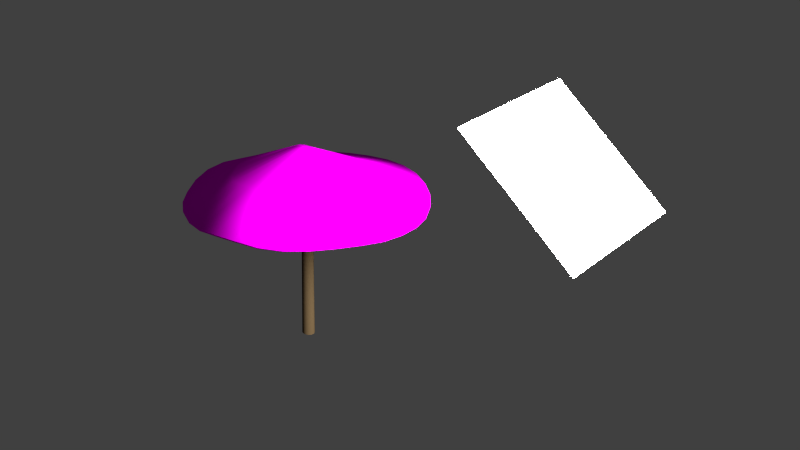 # Source: mt-sunshade.blend  (saved by Blender 2.72.0; exported with 4.5.12 LTS)
import bpy
from mathutils import Matrix  # noqa: F401  (used for matrix-valued properties, if any)

bpy.ops.wm.read_factory_settings(use_empty=True)
scene = bpy.context.scene
scene.name = 'Scene'

# ---- collections
col_collection_1 = bpy.data.collections.new('Collection 1'); scene.collection.children.link(col_collection_1)

# ---- images (referenced by path relative to the original .blend; pixels are not part of the script)
import os
ASSET_DIR = os.environ.get("B2B_ASSET_DIR", "")  # directory of the original .blend (textures are referenced by path, not embedded)
HERE = os.path.dirname(os.path.abspath(__file__))  # packed textures are extracted next to this script under _unpacked/

def load_image(name, relpath, width, height, colorspace="sRGB"):
    """Load a texture the original file referenced (path relative to the .blend, or extracted next to this script)."""
    p = next((c for c in (os.path.join(HERE, relpath), os.path.join(ASSET_DIR, relpath)) if relpath and os.path.exists(c)), "")
    if p:
        img = bpy.data.images.load(p, check_existing=True)
        img.name = name
    else:  # same state as the original file: an image datablock whose file is absent (Cycles renders it pink)
        img = bpy.data.images.new(name, width, height)
        img.source = "FILE"
        img.filepath = "//" + (relpath or name)
    img.colorspace_settings.name = colorspace
    return img
img_mt_grassdead0130_1_s_png = load_image('mt_GrassDead0130_1_S.png', 'mt_GrassDead0130_1_S.png', 1024, 1024, 'sRGB')

# ---- materials (node trees are filled in below, after node groups)
mat_material = bpy.data.materials.new('Material')
mat_material.alpha_threshold = 0.0
mat_material.roughness = 0.5
mat_stroh = bpy.data.materials.new('stroh')
mat_stroh.alpha_threshold = 0.0
mat_stroh.roughness = 0.5
mat_wood = bpy.data.materials.new('wood')
mat_wood.alpha_threshold = 0.0
mat_wood.roughness = 0.5

# ---- material node trees
mat_material.use_nodes = True; mat_material.node_tree.nodes.clear()
_N = mat_material.node_tree.nodes; _L = mat_material.node_tree.links
n0 = _N.new('ShaderNodeOutputMaterial'); n0.name = 'Material Output'; n0.location = (300, 300)
n1 = _N.new('ShaderNodeEmission'); n1.name = 'Emission'; n1.location = (110, 300)
n1.inputs[0].default_value = (0.8, 0.8, 0.8, 1.0)
n1.inputs[1].default_value = 106.4
_L.new(n1.outputs[0], n0.inputs[0])
n0.is_active_output = True
mat_stroh.use_nodes = True; mat_stroh.node_tree.nodes.clear()
_N = mat_stroh.node_tree.nodes; _L = mat_stroh.node_tree.links
n0 = _N.new('ShaderNodeOutputMaterial'); n0.name = 'Material Output'; n0.location = (300, 305)
n1 = _N.new('ShaderNodeBsdfDiffuse'); n1.name = 'Diffuse BSDF'; n1.location = (77, 319)
n2 = _N.new('ShaderNodeUVMap'); n2.name = 'UV Map'; n2.location = (-830, 409)
n2.uv_map = 'UVMap_1'
n3 = _N.new('ShaderNodeTexImage'); n3.name = 'Image Texture'; n3.location = (-454, 332)
n3.width = 299
n3.image = img_mt_grassdead0130_1_s_png
n3.interpolation = 'Smart'
_L.new(n1.outputs[0], n0.inputs[0])
_L.new(n3.outputs[0], n1.inputs[0])
_L.new(n2.outputs[0], n3.inputs[0])
n0.is_active_output = True
mat_wood.use_nodes = True; mat_wood.node_tree.nodes.clear()
_N = mat_wood.node_tree.nodes; _L = mat_wood.node_tree.links
n0 = _N.new('ShaderNodeOutputMaterial'); n0.name = 'Material Output'; n0.location = (300, 300)
n1 = _N.new('ShaderNodeBsdfDiffuse'); n1.name = 'Diffuse BSDF'; n1.location = (10, 300)
n1.inputs[0].default_value = (0.09902, 0.06575, 0.03243, 1.0)
_L.new(n1.outputs[0], n0.inputs[0])
n0.is_active_output = True

# ---- world
world_world = bpy.data.worlds.new('World'); scene.world = world_world
world_world.color = (0.05088, 0.05088, 0.05088)
world_world.use_sun_shadow = False
world_world.sun_shadow_jitter_overblur = 0.0
world_world.cycles.sampling_method = 'MANUAL'
world_world.cycles.sample_map_resolution = 256

# ---- meshes
me_plane = bpy.data.meshes.new('Plane')
me_plane.from_pydata([(-1.0, -1.0, 0.0), (1.0, -1.0, 0.0), (-1.0, 1.0, 0.0), (1.0, 1.0, 0.0)], [], [(0, 1, 3, 2)])
me_plane.materials.append(mat_material)
me_plane.use_remesh_preserve_volume = False
me_plane.use_remesh_preserve_attributes = False
me_plane.use_mirror_vertex_groups = False
me_plane.update()
me_cone_001 = bpy.data.meshes.new('Cone.001')
me_cone_001.from_pydata([(-3.112e-05, 1.78, -0.5561), (0.3472, 1.746, -0.556), (0.6805, 1.645, -0.5812), (0.9868, 1.479, -0.627), (1.255, 1.253, -0.6648), (1.477, 0.9806, -0.7061), (1.644, 0.6745, -0.7312), (1.748, 0.3425, -0.7109), (1.783, -0.002594, -0.6772), (1.749, -0.3467, -0.6402), (1.646, -0.6798, -0.5866), (1.48, -0.9888, -0.5558), (1.259, -1.259, -0.555), (0.9889, -1.48, -0.555), (0.6827, -1.641, -0.533), (0.3518, -1.736, -0.4874), (0.004557, -1.77, -0.4874), (-0.3458, -1.743, -0.533), (-0.6811, -1.645, -0.5519), (-0.9888, -1.48, -0.5501), (-1.259, -1.259, -0.5519), (0.001216, -0.0003636, 0.4843), (-1.48, -0.989, -0.5466), (-1.642, -0.6821, -0.4754), (-1.742, -0.3488, -0.4258), (-1.776, -0.001577, -0.4257), (-1.744, 0.3463, -0.4754), (-1.644, 0.6811, -0.5462), (-1.48, 0.9889, -0.555), (-1.259, 1.259, -0.5563), (-0.9892, 1.48, -0.5649), (-0.6815, 1.645, -0.5685), (-0.3475, 1.746, -0.5654), (0.0, 0.0, 0.4849), (-0.001345, 0.1436, 0.4165), (-0.03181, -0.09723, 0.4666), (0.0776, 0.1181, 0.4275), (-0.1266, -0.0001011, 0.4842), (0.1679, -0.0001506, 0.4312), (-0.08338, 0.1238, 0.4296), (0.0737, -0.101, 0.4533), (0.03179, -0.1083, 0.4563), (-0.1027, -0.06978, 0.4741), (0.1256, 0.08402, 0.4264), (-0.1181, 0.04893, 0.4684), (0.141, -0.05821, 0.4519), (-0.03071, 0.1482, 0.4116), (0.05445, 0.1347, 0.4223), (-0.01034, -0.1008, 0.4638), (-0.1312, -0.02627, 0.4807), (0.1616, 0.03184, 0.4272), (-0.09913, 0.09879, 0.4455), (0.09233, -0.0885, 0.4579), (0.05534, -0.1129, 0.449), (0.02631, 0.1392, 0.4207), (-0.05269, -0.08891, 0.4718), (0.1007, 0.1016, 0.4292), (-0.1223, 0.02431, 0.4798), (0.1532, -0.03033, 0.4448), (-0.06461, 0.1536, 0.4076), (0.01044, -0.1043, 0.4614), (-0.1367, -0.05678, 0.4692), (0.1429, 0.05897, 0.4275), (-0.1136, 0.07581, 0.4557), (0.1134, -0.07473, 0.4595), (-0.07562, -0.08004, 0.4747), (-0.6109, 0.9113, -0.2307), (1.09, -0.001586, -0.1982), (-1.054, -0.0007242, -0.04396), (0.4763, 0.7143, -0.02489), (-0.3808, -0.9229, -0.02359), (0.5394, -0.8091, -0.1142), (0.1944, -0.9663, -0.08199), (-0.002909, 0.9669, -0.1539), (0.7767, 0.5154, -0.1017), (-0.868, -0.581, -0.0621), (-0.8749, 0.3624, -0.06221), (0.9259, -0.3825, -0.08725), (-0.1914, 0.9464, -0.1714), (0.3306, 0.8021, -0.03535), (-0.1845, -0.9337, -0.003145), (-1.063, -0.2128, -0.0518), (1.007, 0.1973, -0.1744), (-0.706, 0.7049, -0.1381), (0.6484, -0.6489, -0.04948), (0.4136, -0.9987, -0.1876), (0.1753, 0.8921, -0.08408), (-0.5808, -0.8719, -0.04895), (0.6191, 0.6178, -0.04211), (-0.9568, 0.1902, -0.03078), (1.194, -0.2366, -0.2609), (-0.3873, 0.9283, -0.1958), (0.002052, -0.9458, -0.01617), (-0.9606, -0.3992, -0.0379), (0.9333, 0.3828, -0.1732), (-0.7913, 0.5285, -0.08657), (0.7521, -0.5025, -0.01748), (-0.7524, -0.7541, -0.06566), (-0.0002224, 1.77, -0.593), (-3.853e-07, 1.72, -0.6027), (0.3356, 1.687, -0.6028), (0.3451, 1.736, -0.593), (0.6576, 1.59, -0.6274), (0.6765, 1.636, -0.6182), (0.9537, 1.429, -0.6716), (0.9811, 1.471, -0.6637), (1.213, 1.211, -0.7077), (1.248, 1.246, -0.7008), (1.428, 0.9476, -0.7472), (1.469, 0.9753, -0.7415), (1.589, 0.6518, -0.7712), (1.635, 0.6709, -0.7663), (1.689, 0.3309, -0.7519), (1.738, 0.3407, -0.7464), (1.723, -0.002522, -0.7196), (1.773, -0.002492, -0.7132), (1.69, -0.335, -0.6843), (1.739, -0.3446, -0.6768), (1.591, -0.657, -0.6326), (1.636, -0.676, -0.6236), (1.43, -0.9556, -0.6031), (1.472, -0.9832, -0.5932), (1.216, -1.216, -0.6023), (1.251, -1.252, -0.5924), (0.9557, -1.43, -0.6023), (0.9832, -1.472, -0.5924), (0.6597, -1.586, -0.5828), (0.6786, -1.632, -0.5711), (0.3399, -1.678, -0.5388), (0.3495, -1.726, -0.5267), (0.004311, -1.711, -0.5385), (0.004279, -1.76, -0.5267), (-0.3342, -1.684, -0.5816), (-0.344, -1.733, -0.5711), (-0.6583, -1.589, -0.6016), (-0.6775, -1.635, -0.5903), (-0.9556, -1.43, -0.6005), (-0.9835, -1.472, -0.5888), (-1.216, -1.216, -0.6016), (-1.252, -1.252, -0.5903), (-1.43, -0.9558, -0.5946), (-1.472, -0.9834, -0.5845), (-1.587, -0.6592, -0.5263), (-1.633, -0.6782, -0.5141), (-1.684, -0.3371, -0.4788), (-1.733, -0.3467, -0.4653), (-1.717, -0.001512, -0.4786), (-1.767, -0.00147, -0.465), (-1.685, 0.3347, -0.526), (-1.734, 0.3444, -0.5139), (-1.589, 0.6582, -0.5946), (-1.635, 0.6773, -0.5841), (-1.43, 0.9557, -0.6023), (-1.472, 0.9835, -0.5924), (-1.216, 1.216, -0.6061), (-1.252, 1.252, -0.5938), (-0.9561, 1.43, -0.6174), (-0.9839, 1.472, -0.6028), (-0.6588, 1.59, -0.6218), (-0.678, 1.636, -0.6066), (-0.336, 1.687, -0.6174), (-0.3458, 1.736, -0.6029), (-0.9531, -0.3959, -0.1223), (0.5946, 0.5931, -0.08741), (-0.1875, -0.9441, -0.12), (-0.001878, 0.9698, -0.1966), (-0.387, 0.929, -0.25), (0.6511, -0.6516, -0.1298), (-0.9567, 0.19, -0.09026), (1.007, 0.1974, -0.2526), (-0.7525, -0.7525, -0.1873), (0.3176, 0.7684, -0.06241), (0.1703, 0.8613, -0.1062), (0.197, -0.9801, -0.1761), (-0.7048, 0.7039, -0.2067), (0.9407, -0.3886, -0.176), (-1.057, -0.2117, -0.1203), (0.7476, 0.496, -0.1527), (-0.3832, -0.9252, -0.1476), (-0.1912, 0.9497, -0.218), (0.5416, -0.8124, -0.1951), (-0.8725, 0.3614, -0.1221), (1.092, -0.001598, -0.2784), (-0.8546, -0.5712, -0.1602), (0.455, 0.6815, -0.05922), (0.001542, -0.962, -0.1233), (-0.607, 0.9059, -0.2923), (0.7519, -0.5024, -0.09492), (-1.052, -0.0009265, -0.1057), (0.9288, 0.381, -0.2474), (-0.5622, -0.8415, -0.1536), (0.4141, -0.9998, -0.2679), (-0.7905, 0.528, -0.1518), (1.191, -0.2361, -0.3392)], [], [(31, 91, 78, 32), (0, 73, 86, 1), (30, 66, 91, 31), (29, 83, 66, 30), (28, 95, 83, 29), (27, 76, 95, 28), (26, 89, 76, 27), (25, 68, 89, 26), (24, 81, 68, 25), (23, 93, 81, 24), (22, 75, 93, 23), (20, 97, 75, 22), (19, 87, 97, 20), (70, 35, 55, 87), (17, 80, 70, 18), (16, 92, 80, 17), (15, 72, 92, 16), (14, 85, 72, 15), (13, 71, 85, 14), (12, 84, 71, 13), (11, 96, 84, 12), (10, 77, 96, 11), (9, 90, 77, 10), (8, 67, 90, 9), (7, 82, 67, 8), (6, 94, 82, 7), (5, 74, 94, 6), (4, 88, 74, 5), (3, 69, 88, 4), (2, 79, 69, 3), (32, 78, 73, 0), (1, 86, 79, 2), (32, 161, 159, 31), (179, 165, 33), (31, 159, 157, 30), (30, 157, 155, 29), (29, 155, 153, 28), (28, 153, 151, 27), (27, 151, 149, 26), (26, 149, 147, 25), (25, 147, 145, 24), (24, 145, 143, 23), (23, 143, 141, 22), (22, 141, 139, 20), (20, 139, 137, 19), (19, 137, 135, 18), (18, 135, 133, 17), (17, 133, 131, 16), (16, 131, 129, 15), (15, 129, 127, 14), (14, 127, 125, 13), (13, 125, 123, 12), (12, 123, 121, 11), (11, 121, 119, 10), (10, 119, 117, 9), (9, 117, 115, 8), (8, 115, 113, 7), (7, 113, 111, 6), (6, 111, 109, 5), (5, 109, 107, 4), (4, 107, 105, 3), (3, 105, 103, 2), (0, 98, 161, 32), (2, 103, 101, 1), (162, 176, 33), (164, 178, 33), (172, 171, 33), (189, 169, 33), (183, 162, 33), (177, 189, 33), (185, 164, 33), (163, 177, 33), (173, 185, 33), (166, 179, 33), (184, 163, 33), (191, 173, 33), (186, 166, 33), (171, 184, 33), (180, 191, 33), (174, 186, 33), (167, 180, 33), (192, 174, 33), (187, 167, 33), (1, 101, 98, 0), (181, 192, 33), (175, 187, 33), (168, 181, 33), (170, 183, 33), (193, 175, 33), (188, 168, 33), (190, 170, 33), (182, 193, 33), (176, 188, 33), (178, 190, 33), (169, 182, 33), (34, 21, 54), (37, 21, 57), (35, 21, 55), (52, 21, 40), (62, 21, 50), (54, 21, 47), (59, 21, 46), (57, 21, 44), (55, 21, 65), (40, 21, 53), (46, 21, 34), (50, 21, 38), (44, 21, 63), (65, 21, 42), (53, 21, 41), (38, 21, 58), (47, 21, 36), (63, 21, 51), (42, 21, 61), (41, 21, 60), (58, 21, 45), (36, 21, 56), (51, 21, 39), (61, 21, 49), (60, 21, 48), (45, 21, 64), (56, 21, 43), (39, 21, 59), (49, 21, 37), (48, 21, 35), (64, 21, 52), (43, 21, 62), (68, 37, 57, 89), (73, 34, 54, 86), (84, 52, 40, 71), (18, 70, 87, 19), (94, 62, 50, 82), (86, 54, 47, 79), (91, 59, 46, 78), (89, 57, 44, 76), (87, 55, 65, 97), (71, 40, 53, 85), (82, 50, 38, 67), (78, 46, 34, 73), (76, 44, 63, 95), (85, 53, 41, 72), (97, 65, 42, 75), (67, 38, 58, 90), (95, 63, 51, 83), (79, 47, 36, 69), (75, 42, 61, 93), (72, 41, 60, 92), (90, 58, 45, 77), (69, 36, 56, 88), (83, 51, 39, 66), (93, 61, 49, 81), (92, 60, 48, 80), (88, 56, 43, 74), (77, 45, 64, 96), (66, 39, 59, 91), (80, 48, 35, 70), (81, 49, 37, 68), (96, 64, 52, 84), (74, 43, 62, 94), (98, 101, 100, 99), (101, 103, 102, 100), (103, 105, 104, 102), (105, 107, 106, 104), (107, 109, 108, 106), (109, 111, 110, 108), (111, 113, 112, 110), (113, 115, 114, 112), (115, 117, 116, 114), (117, 119, 118, 116), (119, 121, 120, 118), (121, 123, 122, 120), (123, 125, 124, 122), (125, 127, 126, 124), (127, 129, 128, 126), (129, 131, 130, 128), (131, 133, 132, 130), (133, 135, 134, 132), (135, 137, 136, 134), (137, 139, 138, 136), (139, 141, 140, 138), (141, 143, 142, 140), (143, 145, 144, 142), (145, 147, 146, 144), (147, 149, 148, 146), (149, 151, 150, 148), (151, 153, 152, 150), (153, 155, 154, 152), (155, 157, 156, 154), (157, 159, 158, 156), (159, 161, 160, 158), (161, 98, 99, 160), (165, 172, 33), (140, 142, 162, 183), (104, 106, 163, 184), (122, 124, 180, 167), (148, 150, 181, 168), (144, 146, 188, 176), (110, 112, 169, 189), (158, 160, 179, 166), (154, 156, 186, 174), (118, 120, 187, 175), (114, 116, 193, 182), (100, 102, 171, 172), (128, 130, 185, 173), (124, 126, 191, 180), (150, 152, 192, 181), (136, 138, 170, 190), (132, 134, 178, 164), (106, 108, 177, 163), (102, 104, 184, 171), (146, 148, 168, 188), (142, 144, 176, 162), (130, 132, 164, 185), (156, 158, 166, 186), (120, 122, 167, 187), (116, 118, 175, 193), (112, 114, 182, 169), (160, 99, 165, 179), (99, 100, 172, 165), (108, 110, 189, 177), (126, 128, 173, 191), (152, 154, 174, 192), (138, 140, 183, 170), (134, 136, 190, 178)])
me_cone_001.polygons.foreach_set('use_smooth', [True] * 224)
_uv = me_cone_001.uv_layers.new(name='UVMap_1')
_uv.uv.foreach_set('vector', [0.8652, 0.4835, 0.713, 0.6501, 0.3099, 0.6765, 0.1348, 0.5165, 0.8652, 0.4835, 0.7057, 0.6581, 0.3216, 0.6872, 0.1348, 0.5165, 0.8652, 0.4835, 0.7309, 0.6305, 0.3014, 0.6687, 0.1348, 0.5165, 0.8652, 0.4835, 0.7116, 0.6517, 0.2818, 0.6508, 0.1348, 0.5165, 0.8652, 0.4835, 0.7026, 0.6614, 0.303, 0.6702, 0.1348, 0.5165, 0.8652, 0.4835, 0.7019, 0.6623, 0.3128, 0.6791, 0.1348, 0.5165, 0.8652, 0.4835, 0.7077, 0.6559, 0.3136, 0.6798, 0.1348, 0.5165, 0.8652, 0.4835, 0.7233, 0.6388, 0.3072, 0.674, 0.1348, 0.5165, 0.8652, 0.4835, 0.7293, 0.6323, 0.2901, 0.6584, 0.1348, 0.5165, 0.8652, 0.4835, 0.7205, 0.6419, 0.2836, 0.6524, 0.1348, 0.5165, 0.8652, 0.4835, 0.7212, 0.6411, 0.2932, 0.6612, 0.1348, 0.5165, 0.8652, 0.4835, 0.7253, 0.6367, 0.2924, 0.6605, 0.1348, 0.5165, 0.8652, 0.4835, 0.7218, 0.6405, 0.288, 0.6564, 0.1348, 0.5165, 0.7121, 0.6511, 0.5365, 0.8433, 0.4941, 0.8447, 0.2918, 0.6599, 0.8652, 0.4835, 0.7033, 0.6607, 0.3024, 0.6696, 0.1348, 0.5165, 0.8652, 0.4835, 0.7029, 0.6612, 0.312, 0.6784, 0.1348, 0.5165, 0.8652, 0.4835, 0.7107, 0.6526, 0.3125, 0.6788, 0.1348, 0.5165, 0.8652, 0.4835, 0.7289, 0.6327, 0.3039, 0.671, 0.1348, 0.5165, 0.8652, 0.4835, 0.7073, 0.6563, 0.284, 0.6528, 0.1348, 0.5165, 0.8652, 0.4835, 0.6964, 0.6683, 0.3077, 0.6744, 0.1348, 0.5165, 0.8652, 0.4835, 0.6937, 0.6712, 0.3196, 0.6853, 0.1348, 0.5165, 0.8652, 0.4835, 0.7127, 0.6505, 0.3225, 0.688, 0.1348, 0.5165, 0.8652, 0.4835, 0.7545, 0.6046, 0.3018, 0.669, 0.1348, 0.5165, 0.8652, 0.4835, 0.7297, 0.6318, 0.256, 0.6272, 0.1348, 0.5165, 0.8652, 0.4835, 0.7174, 0.6453, 0.2832, 0.652, 0.1348, 0.5165, 0.8652, 0.4835, 0.7144, 0.6485, 0.2966, 0.6643, 0.1348, 0.5165, 0.8652, 0.4835, 0.6998, 0.6645, 0.2999, 0.6673, 0.1348, 0.5165, 0.8652, 0.4835, 0.6885, 0.677, 0.3159, 0.6819, 0.1348, 0.5165, 0.8652, 0.4835, 0.6849, 0.6809, 0.3283, 0.6932, 0.1348, 0.5165, 0.8652, 0.4835, 0.6864, 0.6792, 0.3322, 0.6968, 0.1348, 0.5165, 0.8652, 0.4835, 0.7052, 0.6586, 0.3095, 0.676, 0.1348, 0.5165, 0.8652, 0.4835, 0.6945, 0.6703, 0.3305, 0.6953, 0.1348, 0.5165, 0.8652, 0.4835, 0.7178, 0.6448, 0.3361, 0.2961, 0.4835, 0.1348, 0.537, 0.4983, 0.3454, 0.7089, 0.1348, 0.5165, 0.8652, 0.4835, 0.7178, 0.6448, 0.3361, 0.2961, 0.4835, 0.1348, 0.8652, 0.4835, 0.7178, 0.6448, 0.3361, 0.2961, 0.4835, 0.1348, 0.8652, 0.4835, 0.7178, 0.6448, 0.3361, 0.2961, 0.4835, 0.1348, 0.8652, 0.4835, 0.7178, 0.6448, 0.335, 0.2974, 0.4835, 0.1348, 0.8652, 0.4835, 0.7167, 0.6461, 0.334, 0.2985, 0.4835, 0.1348, 0.8652, 0.4835, 0.7157, 0.6472, 0.3326, 0.3, 0.4835, 0.1348, 0.8652, 0.4835, 0.7143, 0.6487, 0.3326, 0.3, 0.4835, 0.1348, 0.8652, 0.4835, 0.7143, 0.6487, 0.334, 0.2985, 0.4835, 0.1348, 0.8652, 0.4835, 0.7157, 0.6472, 0.335, 0.2974, 0.4835, 0.1348, 0.8652, 0.4835, 0.7167, 0.6461, 0.3362, 0.2961, 0.4835, 0.1348, 0.8652, 0.4835, 0.7179, 0.6448, 0.3362, 0.2961, 0.4835, 0.1348, 0.8652, 0.4835, 0.7179, 0.6448, 0.3362, 0.2961, 0.4835, 0.1348, 0.8652, 0.4835, 0.7179, 0.6448, 0.3346, 0.2978, 0.4835, 0.1348, 0.8652, 0.4835, 0.7163, 0.6465, 0.3323, 0.3003, 0.4835, 0.1348, 0.8652, 0.4835, 0.714, 0.649, 0.3323, 0.3003, 0.4835, 0.1348, 0.8652, 0.4835, 0.714, 0.649, 0.3346, 0.2978, 0.4835, 0.1348, 0.8652, 0.4835, 0.7163, 0.6465, 0.3361, 0.2961, 0.4835, 0.1348, 0.8652, 0.4835, 0.7178, 0.6448, 0.3361, 0.2961, 0.4835, 0.1348, 0.8652, 0.4835, 0.7178, 0.6448, 0.3363, 0.296, 0.4835, 0.1348, 0.8652, 0.4835, 0.718, 0.6447, 0.337, 0.2952, 0.4835, 0.1348, 0.8652, 0.4835, 0.7187, 0.6439, 0.3371, 0.295, 0.4835, 0.1348, 0.8652, 0.4835, 0.7188, 0.6437, 0.338, 0.294, 0.4835, 0.1348, 0.8652, 0.4835, 0.7198, 0.6427, 0.3391, 0.2929, 0.4835, 0.1348, 0.8652, 0.4835, 0.7208, 0.6415, 0.34, 0.2919, 0.4835, 0.1348, 0.8652, 0.4835, 0.7217, 0.6406, 0.3394, 0.2925, 0.4835, 0.1348, 0.8652, 0.4835, 0.7211, 0.6412, 0.3382, 0.2938, 0.4835, 0.1348, 0.8652, 0.4835, 0.7199, 0.6425, 0.3371, 0.2951, 0.4835, 0.1348, 0.8652, 0.4835, 0.7188, 0.6438, 0.3367, 0.2955, 0.4835, 0.1348, 0.8652, 0.4835, 0.7178, 0.6448, 0.3361, 0.2961, 0.4835, 0.1348, 0.8652, 0.4835, 0.7184, 0.6442, 0.3362, 0.296, 0.4835, 0.1348, 0.5644, 0.4971, 0.3696, 0.731, 0.1348, 0.5165, 0.5358, 0.4984, 0.3524, 0.7153, 0.1348, 0.5165, 0.4998, 0.5, 0.3155, 0.6816, 0.1348, 0.5165, 0.5529, 0.4976, 0.3577, 0.7202, 0.1348, 0.5165, 0.5623, 0.4972, 0.3593, 0.7216, 0.1348, 0.5165, 0.5093, 0.4996, 0.3533, 0.7161, 0.1348, 0.5165, 0.5372, 0.4983, 0.3444, 0.708, 0.1348, 0.5165, 0.4852, 0.5007, 0.3305, 0.6953, 0.1348, 0.5165, 0.553, 0.4976, 0.3451, 0.7086, 0.1348, 0.5165, 0.5524, 0.4976, 0.345, 0.7085, 0.1348, 0.5165, 0.4759, 0.5011, 0.318, 0.6838, 0.1348, 0.5165, 0.5861, 0.4961, 0.3534, 0.7162, 0.1348, 0.5165, 0.5873, 0.4961, 0.353, 0.7159, 0.1348, 0.5165, 0.4805, 0.5009, 0.3131, 0.6793, 0.1348, 0.5165, 0.5415, 0.4981, 0.3707, 0.732, 0.1348, 0.5165, 0.5483, 0.4978, 0.3713, 0.7325, 0.1348, 0.5165, 0.5182, 0.4992, 0.3473, 0.7106, 0.1348, 0.5165, 0.5297, 0.4987, 0.3509, 0.7139, 0.1348, 0.5165, 0.5109, 0.4995, 0.3352, 0.6996, 0.1348, 0.5165, 0.8652, 0.4835, 0.7179, 0.6447, 0.3361, 0.2961, 0.4835, 0.1348, 0.5274, 0.4988, 0.3412, 0.705, 0.1348, 0.5165, 0.5579, 0.4974, 0.3314, 0.6961, 0.1348, 0.5165, 0.5409, 0.4981, 0.34, 0.7039, 0.1348, 0.5165, 0.5773, 0.4965, 0.3582, 0.7206, 0.1348, 0.5165, 0.639, 0.4937, 0.3559, 0.7185, 0.1348, 0.5165, 0.5733, 0.4967, 0.347, 0.7104, 0.1348, 0.5165, 0.5556, 0.4975, 0.3661, 0.7278, 0.1348, 0.5165, 0.5881, 0.496, 0.3983, 0.7572, 0.1348, 0.5165, 0.584, 0.4962, 0.3639, 0.7258, 0.1348, 0.5165, 0.5512, 0.4977, 0.3547, 0.7174, 0.1348, 0.5165, 0.5614, 0.4972, 0.3717, 0.7329, 0.1348, 0.5165, 0.5445, 0.8345, 0.5165, 0.8652, 0.4862, 0.8375, 0.5413, 0.838, 0.5165, 0.8652, 0.4898, 0.8407, 0.5365, 0.8433, 0.5165, 0.8652, 0.4941, 0.8447, 0.5404, 0.8391, 0.5165, 0.8652, 0.4913, 0.8422, 0.5469, 0.8319, 0.5165, 0.8652, 0.4812, 0.8329, 0.5442, 0.8349, 0.5165, 0.8652, 0.4854, 0.8367, 0.549, 0.8297, 0.5165, 0.8652, 0.4842, 0.8357, 0.541, 0.8384, 0.5165, 0.8652, 0.4891, 0.8402, 0.537, 0.8428, 0.5165, 0.8652, 0.4926, 0.8434, 0.5395, 0.84, 0.5165, 0.8652, 0.4911, 0.842, 0.546, 0.8329, 0.5165, 0.8652, 0.4859, 0.8372, 0.5488, 0.8298, 0.5165, 0.8652, 0.4805, 0.8323, 0.5415, 0.8378, 0.5165, 0.8652, 0.4873, 0.8385, 0.5383, 0.8413, 0.5165, 0.8652, 0.4897, 0.8407, 0.5397, 0.8398, 0.5165, 0.8652, 0.4936, 0.8443, 0.5494, 0.8292, 0.5165, 0.8652, 0.483, 0.8346, 0.545, 0.834, 0.5165, 0.8652, 0.4861, 0.8375, 0.5432, 0.836, 0.5165, 0.8652, 0.4866, 0.8379, 0.541, 0.8384, 0.5165, 0.8652, 0.4847, 0.8362, 0.5374, 0.8423, 0.5165, 0.8652, 0.4949, 0.8454, 0.5471, 0.8317, 0.5165, 0.8652, 0.484, 0.8355, 0.5443, 0.8348, 0.5165, 0.8652, 0.4857, 0.837, 0.5438, 0.8353, 0.5165, 0.8652, 0.4847, 0.8361, 0.5455, 0.8334, 0.5165, 0.8652, 0.4878, 0.8389, 0.5363, 0.8435, 0.5165, 0.8652, 0.4952, 0.8457, 0.5462, 0.8327, 0.5165, 0.8652, 0.4882, 0.8393, 0.5447, 0.8343, 0.5165, 0.8652, 0.4839, 0.8354, 0.5456, 0.8334, 0.5165, 0.8652, 0.481, 0.8327, 0.5428, 0.8364, 0.5165, 0.8652, 0.4893, 0.8404, 0.536, 0.8439, 0.5165, 0.8652, 0.4946, 0.8452, 0.5424, 0.8369, 0.5165, 0.8652, 0.4904, 0.8413, 0.5463, 0.8326, 0.5165, 0.8652, 0.4832, 0.8348, 0.7233, 0.6388, 0.5413, 0.838, 0.4898, 0.8407, 0.3072, 0.674, 0.7057, 0.6581, 0.5445, 0.8345, 0.4862, 0.8375, 0.3216, 0.6872, 0.6964, 0.6683, 0.5404, 0.8391, 0.4913, 0.8422, 0.3077, 0.6744, 0.8652, 0.4835, 0.7121, 0.6511, 0.2918, 0.6599, 0.1348, 0.5165, 0.7144, 0.6485, 0.5469, 0.8319, 0.4812, 0.8329, 0.2966, 0.6643, 0.6945, 0.6703, 0.5442, 0.8349, 0.4854, 0.8367, 0.3305, 0.6953, 0.713, 0.6501, 0.549, 0.8297, 0.4842, 0.8357, 0.3099, 0.6765, 0.7077, 0.6559, 0.541, 0.8384, 0.4891, 0.8402, 0.3136, 0.6798, 0.7218, 0.6405, 0.537, 0.8428, 0.4926, 0.8434, 0.288, 0.6564, 0.7073, 0.6563, 0.5395, 0.84, 0.4911, 0.842, 0.284, 0.6528, 0.7174, 0.6453, 0.5488, 0.8298, 0.4805, 0.8323, 0.2832, 0.652, 0.7052, 0.6586, 0.546, 0.8329, 0.4859, 0.8372, 0.3095, 0.676, 0.7019, 0.6623, 0.5415, 0.8378, 0.4873, 0.8385, 0.3128, 0.6791, 0.7289, 0.6327, 0.5397, 0.8398, 0.4936, 0.8443, 0.3039, 0.671, 0.7253, 0.6367, 0.5383, 0.8413, 0.4897, 0.8407, 0.2924, 0.6605, 0.7297, 0.6318, 0.5494, 0.8292, 0.483, 0.8346, 0.256, 0.6272, 0.7026, 0.6614, 0.5432, 0.836, 0.4866, 0.8379, 0.303, 0.6702, 0.6864, 0.6792, 0.545, 0.834, 0.4861, 0.8375, 0.3322, 0.6968, 0.7212, 0.6411, 0.541, 0.8384, 0.4847, 0.8362, 0.2932, 0.6612, 0.7107, 0.6526, 0.5374, 0.8423, 0.4949, 0.8454, 0.3125, 0.6788, 0.7545, 0.6046, 0.5471, 0.8317, 0.484, 0.8355, 0.3018, 0.669, 0.6849, 0.6809, 0.5443, 0.8348, 0.4857, 0.837, 0.3283, 0.6932, 0.7116, 0.6517, 0.5438, 0.8353, 0.4847, 0.8361, 0.2818, 0.6508, 0.7205, 0.6419, 0.5455, 0.8334, 0.4878, 0.8389, 0.2836, 0.6524, 0.7029, 0.6612, 0.5363, 0.8435, 0.4952, 0.8457, 0.312, 0.6784, 0.6885, 0.677, 0.5447, 0.8343, 0.4839, 0.8354, 0.3159, 0.6819, 0.7127, 0.6505, 0.5462, 0.8327, 0.4882, 0.8393, 0.3225, 0.688, 0.7309, 0.6305, 0.5456, 0.8334, 0.481, 0.8327, 0.3014, 0.6687, 0.7033, 0.6607, 0.536, 0.8439, 0.4946, 0.8452, 0.3024, 0.6696, 0.7293, 0.6323, 0.5428, 0.8364, 0.4893, 0.8404, 0.2901, 0.6584, 0.6937, 0.6712, 0.5424, 0.8369, 0.4904, 0.8413, 0.3196, 0.6853, 0.6998, 0.6645, 0.5463, 0.8326, 0.4832, 0.8348, 0.2999, 0.6673, 0.3361, 0.2961, 0.7179, 0.6447, 0.5608, 0.808, 0.1877, 0.4672, 0.3362, 0.296, 0.7184, 0.6442, 0.5606, 0.8061, 0.1874, 0.4654, 0.3367, 0.2955, 0.7188, 0.6438, 0.5626, 0.8026, 0.1895, 0.4619, 0.3371, 0.2951, 0.7199, 0.6425, 0.5679, 0.7982, 0.1945, 0.4578, 0.3382, 0.2938, 0.7211, 0.6412, 0.5704, 0.794, 0.1971, 0.4537, 0.3394, 0.2925, 0.7217, 0.6406, 0.5735, 0.7908, 0.2003, 0.4503, 0.34, 0.2919, 0.7208, 0.6415, 0.5756, 0.7925, 0.2029, 0.4516, 0.3391, 0.2929, 0.7198, 0.6427, 0.5734, 0.7966, 0.2007, 0.4556, 0.338, 0.294, 0.7188, 0.6437, 0.5705, 0.8008, 0.1977, 0.4597, 0.3371, 0.295, 0.7187, 0.6439, 0.5667, 0.8067, 0.1937, 0.4658, 0.337, 0.2952, 0.718, 0.6447, 0.563, 0.8084, 0.19, 0.4674, 0.3363, 0.296, 0.7178, 0.6448, 0.5609, 0.8081, 0.1878, 0.4672, 0.3361, 0.2961, 0.7178, 0.6448, 0.5609, 0.8081, 0.1877, 0.4672, 0.3361, 0.2961, 0.7163, 0.6465, 0.5609, 0.8105, 0.1881, 0.4692, 0.3346, 0.2978, 0.714, 0.649, 0.5591, 0.8154, 0.1864, 0.4739, 0.3323, 0.3003, 0.714, 0.649, 0.5568, 0.8129, 0.1835, 0.472, 0.3323, 0.3003, 0.7163, 0.6465, 0.5546, 0.8099, 0.1809, 0.4695, 0.3346, 0.2978, 0.7179, 0.6448, 0.5588, 0.8077, 0.1853, 0.4672, 0.3362, 0.2961, 0.7179, 0.6448, 0.5608, 0.8081, 0.1877, 0.4672, 0.3362, 0.2961, 0.7179, 0.6448, 0.5608, 0.8081, 0.1877, 0.4672, 0.3362, 0.2961, 0.7167, 0.6461, 0.5607, 0.8089, 0.1878, 0.4678, 0.335, 0.2974, 0.7157, 0.6472, 0.5578, 0.8177, 0.1848, 0.4765, 0.334, 0.2985, 0.7143, 0.6487, 0.5532, 0.8208, 0.1802, 0.4796, 0.3326, 0.3, 0.7143, 0.6487, 0.5505, 0.8196, 0.1772, 0.4786, 0.3326, 0.3, 0.7157, 0.6472, 0.5494, 0.8166, 0.1758, 0.4759, 0.334, 0.2985, 0.7167, 0.6461, 0.5518, 0.8118, 0.1784, 0.4711, 0.335, 0.2974, 0.7178, 0.6448, 0.5603, 0.808, 0.1868, 0.4674, 0.3361, 0.2961, 0.7178, 0.6448, 0.5608, 0.8081, 0.1877, 0.4672, 0.3361, 0.2961, 0.7178, 0.6448, 0.5608, 0.8081, 0.1877, 0.4672, 0.3361, 0.2961, 0.7178, 0.6448, 0.5608, 0.8081, 0.1877, 0.4672, 0.3361, 0.2961, 0.7178, 0.6448, 0.5608, 0.8081, 0.1877, 0.4672, 0.3361, 0.2961, 0.7178, 0.6448, 0.5608, 0.8081, 0.1877, 0.4672, 0.5377, 0.4983, 0.3256, 0.6908, 0.1348, 0.5165, 0.8501, 0.4842, 0.5086, 0.858, 0.3593, 0.7216, 0.5623, 0.4972, 0.8501, 0.4842, 0.5086, 0.858, 0.318, 0.6838, 0.4759, 0.5011, 0.8501, 0.4842, 0.5086, 0.858, 0.3473, 0.7106, 0.5182, 0.4992, 0.8501, 0.4842, 0.5086, 0.858, 0.34, 0.7039, 0.5409, 0.4981, 0.8501, 0.4842, 0.5086, 0.858, 0.3639, 0.7258, 0.584, 0.4962, 0.8501, 0.4842, 0.5086, 0.858, 0.3577, 0.7202, 0.5529, 0.4976, 0.8501, 0.4842, 0.5086, 0.858, 0.345, 0.7085, 0.5524, 0.4976, 0.8501, 0.4842, 0.5086, 0.858, 0.3713, 0.7325, 0.5483, 0.4978, 0.8501, 0.4842, 0.5086, 0.858, 0.3314, 0.6961, 0.5579, 0.4974, 0.8501, 0.4842, 0.5086, 0.858, 0.3983, 0.7572, 0.5881, 0.496, 0.8501, 0.4842, 0.5086, 0.858, 0.3155, 0.6816, 0.4998, 0.5, 0.8501, 0.4842, 0.5086, 0.858, 0.3451, 0.7086, 0.553, 0.4976, 0.8501, 0.4842, 0.5086, 0.858, 0.3707, 0.732, 0.5415, 0.4981, 0.8501, 0.4842, 0.5086, 0.858, 0.3412, 0.705, 0.5274, 0.4988, 0.8501, 0.4842, 0.5086, 0.858, 0.3661, 0.7278, 0.5556, 0.4975, 0.8501, 0.4842, 0.5086, 0.858, 0.3524, 0.7153, 0.5358, 0.4984, 0.8501, 0.4842, 0.5086, 0.858, 0.3305, 0.6953, 0.4852, 0.5007, 0.8501, 0.4842, 0.5086, 0.858, 0.3131, 0.6793, 0.4805, 0.5009, 0.8501, 0.4842, 0.5086, 0.858, 0.347, 0.7104, 0.5733, 0.4967, 0.8501, 0.4842, 0.5086, 0.858, 0.3696, 0.731, 0.5644, 0.4971, 0.8501, 0.4842, 0.5086, 0.858, 0.3444, 0.708, 0.5372, 0.4983, 0.8501, 0.4842, 0.5086, 0.858, 0.353, 0.7159, 0.5873, 0.4961, 0.8501, 0.4842, 0.5086, 0.858, 0.3352, 0.6996, 0.5109, 0.4995, 0.8501, 0.4842, 0.5086, 0.858, 0.3559, 0.7185, 0.639, 0.4937, 0.8501, 0.4842, 0.5086, 0.858, 0.3717, 0.7329, 0.5614, 0.4972, 0.8501, 0.4842, 0.5086, 0.858, 0.3454, 0.7089, 0.537, 0.4983, 0.8501, 0.4842, 0.5086, 0.858, 0.3256, 0.6908, 0.5377, 0.4983, 0.8501, 0.4842, 0.5086, 0.858, 0.3533, 0.7161, 0.5093, 0.4996, 0.8501, 0.4842, 0.5086, 0.858, 0.3534, 0.7162, 0.5861, 0.4961, 0.8501, 0.4842, 0.5086, 0.858, 0.3509, 0.7139, 0.5297, 0.4987, 0.8501, 0.4842, 0.5086, 0.858, 0.3582, 0.7206, 0.5773, 0.4965, 0.8501, 0.4842, 0.5086, 0.858, 0.3547, 0.7174, 0.5512, 0.4977])
_uv.active_render = True
_uv = me_cone_001.uv_layers.new(name='UVMap_2')
_uv.uv.foreach_set('vector', [0.1642, 1.315, 0.2937, 0.9661, 0.3897, 0.9753, 0.3293, 1.365, 0.501, 1.382, 0.4827, 0.9856, 0.5691, 0.9493, 0.6728, 1.365, 0.01201, 1.233, 0.1849, 0.957, 0.2937, 0.9661, 0.1642, 1.315, -0.1214, 1.124, 0.1352, 0.856, 0.1849, 0.957, 0.01201, 1.233, -0.2308, 0.9903, 0.09171, 0.7692, 0.1352, 0.856, -0.1214, 1.124, -0.3122, 0.8381, 0.05, 0.6873, 0.09171, 0.7692, -0.2308, 0.9903, -0.3623, 0.673, 0.009496, 0.6022, 0.05, 0.6873, -0.3122, 0.8381, -0.3792, 0.5013, -0.03731, 0.5073, 0.009496, 0.6022, -0.3623, 0.673, -0.3623, 0.3296, -0.04139, 0.4023, -0.03731, 0.5073, -0.3792, 0.5013, -0.3122, 0.1644, 0.00863, 0.3104, -0.04139, 0.4023, -0.3623, 0.3296, -0.2308, 0.01227, 0.05482, 0.2203, 0.00863, 0.3104, -0.3122, 0.1644, -0.1214, -0.1211, 0.1123, 0.1346, 0.05482, 0.2203, -0.2308, 0.01227, 0.01201, -0.2306, 0.1967, 0.07657, 0.1123, 0.1346, -0.1214, -0.1211, 0.2945, 0.05172, 0.4439, 0.4686, 0.4346, 0.4723, 0.1967, 0.07657, 0.3293, -0.362, 0.3905, 0.04575, 0.2945, 0.05172, 0.1642, -0.3119, 0.501, -0.3789, 0.4824, 0.0378, 0.3905, 0.04575, 0.3293, -0.362, 0.6728, -0.362, 0.579, 0.02697, 0.4824, 0.0378, 0.501, -0.3789, 0.8379, -0.3119, 0.6906, 0.01176, 0.579, 0.02697, 0.6728, -0.362, 0.9901, -0.2306, 0.7505, 0.1076, 0.6906, 0.01176, 0.8379, -0.3119, 1.123, -0.1211, 0.8027, 0.1874, 0.7505, 0.1076, 0.9901, -0.2306, 1.233, 0.01227, 0.8534, 0.26, 0.8027, 0.1874, 1.123, -0.1211, 1.314, 0.1644, 0.941, 0.3183, 0.8534, 0.26, 1.233, 0.01227, 1.364, 0.3296, 1.078, 0.3888, 0.941, 0.3183, 1.314, 0.1644, 1.381, 0.5013, 1.024, 0.5071, 1.078, 0.3888, 1.364, 0.3296, 1.364, 0.673, 0.9815, 0.6065, 1.024, 0.5071, 1.381, 0.5013, 1.314, 0.8381, 0.9453, 0.6989, 0.9815, 0.6065, 1.364, 0.673, 1.233, 0.9903, 0.8668, 0.7654, 0.9453, 0.6989, 1.314, 0.8381, 1.123, 1.124, 0.7877, 0.8158, 0.8668, 0.7654, 1.233, 0.9903, 0.9901, 1.233, 0.7165, 0.8624, 0.7877, 0.8158, 1.123, 1.124, 0.8379, 1.315, 0.6447, 0.9052, 0.7165, 0.8624, 0.9901, 1.233, 0.3293, 1.365, 0.3897, 0.9753, 0.4827, 0.9856, 0.501, 1.382, 0.6728, 1.365, 0.5691, 0.9493, 0.6447, 0.9052, 0.8379, 1.315, 0.3293, 1.365, 0.3311, 1.36, 0.1668, 1.31, 0.1642, 1.315, 0.3922, 0.9765, 0.4856, 0.9866, 0.4641, 0.515, 0.1642, 1.315, 0.1668, 1.31, 0.01542, 1.229, 0.01201, 1.233, 0.01201, 1.233, 0.01542, 1.229, -0.1173, 1.12, -0.1214, 1.124, -0.1214, 1.124, -0.1173, 1.12, -0.2262, 0.9874, -0.2308, 0.9903, -0.2308, 0.9903, -0.2262, 0.9874, -0.307, 0.836, -0.3122, 0.8381, -0.3122, 0.8381, -0.307, 0.836, -0.3568, 0.6718, -0.3623, 0.673, -0.3623, 0.673, -0.3568, 0.6718, -0.3736, 0.501, -0.3792, 0.5013, -0.3792, 0.5013, -0.3736, 0.501, -0.3568, 0.3302, -0.3623, 0.3296, -0.3623, 0.3296, -0.3568, 0.3302, -0.307, 0.1659, -0.3122, 0.1644, -0.3122, 0.1644, -0.307, 0.1659, -0.2261, 0.01453, -0.2308, 0.01227, -0.2308, 0.01227, -0.2261, 0.01453, -0.1173, -0.1182, -0.1214, -0.1211, -0.1214, -0.1211, -0.1173, -0.1182, 0.01542, -0.2271, 0.01201, -0.2306, 0.01201, -0.2306, 0.01542, -0.2271, 0.1668, -0.308, 0.1642, -0.3119, 0.1642, -0.3119, 0.1668, -0.308, 0.3311, -0.3578, 0.3293, -0.362, 0.3293, -0.362, 0.3311, -0.3578, 0.5019, -0.3745, 0.501, -0.3789, 0.501, -0.3789, 0.5019, -0.3745, 0.6727, -0.3577, 0.6728, -0.362, 0.6728, -0.362, 0.6727, -0.3577, 0.837, -0.3079, 0.8379, -0.3119, 0.8379, -0.3119, 0.837, -0.3079, 0.9883, -0.2271, 0.9901, -0.2306, 0.9901, -0.2306, 0.9883, -0.2271, 1.121, -0.1182, 1.123, -0.1211, 1.123, -0.1211, 1.121, -0.1182, 1.23, 0.01451, 1.233, 0.01227, 1.233, 0.01227, 1.23, 0.01451, 1.311, 0.1659, 1.314, 0.1644, 1.314, 0.1644, 1.311, 0.1659, 1.361, 0.3302, 1.364, 0.3296, 1.364, 0.3296, 1.361, 0.3302, 1.378, 0.501, 1.381, 0.5013, 1.381, 0.5013, 1.378, 0.501, 1.361, 0.6718, 1.364, 0.673, 1.364, 0.673, 1.361, 0.6718, 1.311, 0.8361, 1.314, 0.8381, 1.314, 0.8381, 1.311, 0.8361, 1.23, 0.9875, 1.233, 0.9903, 1.233, 0.9903, 1.23, 0.9875, 1.121, 1.12, 1.123, 1.124, 1.123, 1.124, 1.121, 1.12, 0.9884, 1.229, 0.9901, 1.233, 0.9901, 1.233, 0.9884, 1.229, 0.837, 1.31, 0.8379, 1.315, 0.501, 1.382, 0.5019, 1.377, 0.3311, 1.36, 0.3293, 1.365, 0.8379, 1.315, 0.837, 1.31, 0.6727, 1.36, 0.6728, 1.365, 0.01465, 0.3108, -0.03633, 0.4018, 0.4641, 0.515, 0.3924, 0.03894, 0.2966, 0.04887, 0.4641, 0.515, 0.5683, 0.9339, 0.64, 0.8883, 0.4641, 0.515, 0.9461, 0.6972, 0.9848, 0.6056, 0.4641, 0.515, 0.06384, 0.2239, 0.01465, 0.3108, 0.4641, 0.515, 0.8547, 0.7552, 0.9461, 0.6972, 0.4641, 0.515, 0.4855, 0.0281, 0.3924, 0.03894, 0.4641, 0.515, 0.7777, 0.803, 0.8547, 0.7552, 0.4641, 0.515, 0.5835, 0.01856, 0.4855, 0.0281, 0.4641, 0.515, 0.2962, 0.9659, 0.3922, 0.9765, 0.4641, 0.515, 0.7078, 0.8458, 0.7777, 0.803, 0.4641, 0.515, 0.6937, 0.009792, 0.5835, 0.01856, 0.4641, 0.515, 0.189, 0.9539, 0.2962, 0.9659, 0.4641, 0.515, 0.64, 0.8883, 0.7078, 0.8458, 0.4641, 0.515, 0.7547, 0.1045, 0.6937, 0.009792, 0.4641, 0.515, 0.1382, 0.8548, 0.189, 0.9539, 0.4641, 0.515, 0.8072, 0.1847, 0.7547, 0.1045, 0.4641, 0.515, 0.09438, 0.7683, 0.1382, 0.8548, 0.4641, 0.515, 0.8564, 0.2589, 0.8072, 0.1847, 0.4641, 0.515, 0.6728, 1.365, 0.6727, 1.36, 0.5019, 1.377, 0.501, 1.382, 0.05335, 0.686, 0.09438, 0.7683, 0.4641, 0.515, 0.9519, 0.3139, 0.8564, 0.2589, 0.4641, 0.515, 0.01166, 0.6013, 0.05335, 0.686, 0.4641, 0.515, 0.1152, 0.1338, 0.06384, 0.2239, 0.4641, 0.515, 1.08, 0.388, 0.9519, 0.3139, 0.4641, 0.515, -0.03437, 0.5063, 0.01166, 0.6013, 0.4641, 0.515, 0.2083, 0.09021, 0.1152, 0.1338, 0.4641, 0.515, 1.028, 0.506, 1.08, 0.388, 0.4641, 0.515, -0.03633, 0.4018, -0.03437, 0.5063, 0.4641, 0.515, 0.2966, 0.04887, 0.2083, 0.09021, 0.4641, 0.515, 0.9848, 0.6056, 1.028, 0.506, 0.4641, 0.515, 0.4642, 0.5856, 0.461, 0.5161, 0.4778, 0.5835, 0.4011, 0.5151, 0.461, 0.5161, 0.4033, 0.5271, 0.4439, 0.4686, 0.461, 0.5161, 0.4346, 0.4723, 0.5063, 0.4726, 0.461, 0.5161, 0.4959, 0.4668, 0.5353, 0.5442, 0.461, 0.5161, 0.5446, 0.5307, 0.4778, 0.5835, 0.461, 0.5161, 0.4917, 0.5813, 0.4334, 0.5905, 0.461, 0.5161, 0.4499, 0.5879, 0.4033, 0.5271, 0.461, 0.5161, 0.4055, 0.5392, 0.4346, 0.4723, 0.461, 0.5161, 0.4245, 0.4762, 0.4959, 0.4668, 0.461, 0.5161, 0.486, 0.4611, 0.4499, 0.5879, 0.461, 0.5161, 0.4642, 0.5856, 0.5446, 0.5307, 0.461, 0.5161, 0.5477, 0.5147, 0.4055, 0.5392, 0.461, 0.5161, 0.4081, 0.5524, 0.4245, 0.4762, 0.461, 0.5161, 0.4125, 0.4808, 0.486, 0.4611, 0.461, 0.5161, 0.4737, 0.4635, 0.5477, 0.5147, 0.461, 0.5161, 0.5402, 0.4998, 0.4917, 0.5813, 0.461, 0.5161, 0.5031, 0.5732, 0.4081, 0.5524, 0.461, 0.5161, 0.4154, 0.5637, 0.4125, 0.4808, 0.461, 0.5161, 0.3966, 0.4869, 0.4737, 0.4635, 0.461, 0.5161, 0.4633, 0.4654, 0.5402, 0.4998, 0.461, 0.5161, 0.5337, 0.4862, 0.5031, 0.5732, 0.461, 0.5161, 0.5145, 0.5653, 0.4154, 0.5637, 0.461, 0.5161, 0.4235, 0.576, 0.3966, 0.4869, 0.461, 0.5161, 0.399, 0.5021, 0.4633, 0.4654, 0.461, 0.5161, 0.4536, 0.4671, 0.5337, 0.4862, 0.461, 0.5161, 0.5183, 0.4788, 0.5145, 0.5653, 0.461, 0.5161, 0.5269, 0.5567, 0.4235, 0.576, 0.461, 0.5161, 0.4334, 0.5905, 0.399, 0.5021, 0.461, 0.5161, 0.4011, 0.5151, 0.4536, 0.4671, 0.461, 0.5161, 0.4439, 0.4686, 0.5183, 0.4788, 0.461, 0.5161, 0.5063, 0.4726, 0.5269, 0.5567, 0.461, 0.5161, 0.5353, 0.5442, -0.03731, 0.5073, 0.4011, 0.5151, 0.4033, 0.5271, 0.009496, 0.6022, 0.4827, 0.9856, 0.4642, 0.5856, 0.4778, 0.5835, 0.5691, 0.9493, 0.8027, 0.1874, 0.5063, 0.4726, 0.4959, 0.4668, 0.7505, 0.1076, 0.1642, -0.3119, 0.2945, 0.05172, 0.1967, 0.07657, 0.01201, -0.2306, 0.9453, 0.6989, 0.5353, 0.5442, 0.5446, 0.5307, 0.9815, 0.6065, 0.5691, 0.9493, 0.4778, 0.5835, 0.4917, 0.5813, 0.6447, 0.9052, 0.2937, 0.9661, 0.4334, 0.5905, 0.4499, 0.5879, 0.3897, 0.9753, 0.009496, 0.6022, 0.4033, 0.5271, 0.4055, 0.5392, 0.05, 0.6873, 0.1967, 0.07657, 0.4346, 0.4723, 0.4245, 0.4762, 0.1123, 0.1346, 0.7505, 0.1076, 0.4959, 0.4668, 0.486, 0.4611, 0.6906, 0.01176, 0.9815, 0.6065, 0.5446, 0.5307, 0.5477, 0.5147, 1.024, 0.5071, 0.3897, 0.9753, 0.4499, 0.5879, 0.4642, 0.5856, 0.4827, 0.9856, 0.05, 0.6873, 0.4055, 0.5392, 0.4081, 0.5524, 0.09171, 0.7692, 0.6906, 0.01176, 0.486, 0.4611, 0.4737, 0.4635, 0.579, 0.02697, 0.1123, 0.1346, 0.4245, 0.4762, 0.4125, 0.4808, 0.05482, 0.2203, 1.024, 0.5071, 0.5477, 0.5147, 0.5402, 0.4998, 1.078, 0.3888, 0.09171, 0.7692, 0.4081, 0.5524, 0.4154, 0.5637, 0.1352, 0.856, 0.6447, 0.9052, 0.4917, 0.5813, 0.5031, 0.5732, 0.7165, 0.8624, 0.05482, 0.2203, 0.4125, 0.4808, 0.3966, 0.4869, 0.00863, 0.3104, 0.579, 0.02697, 0.4737, 0.4635, 0.4633, 0.4654, 0.4824, 0.0378, 1.078, 0.3888, 0.5402, 0.4998, 0.5337, 0.4862, 0.941, 0.3183, 0.7165, 0.8624, 0.5031, 0.5732, 0.5145, 0.5653, 0.7877, 0.8158, 0.1352, 0.856, 0.4154, 0.5637, 0.4235, 0.576, 0.1849, 0.957, 0.00863, 0.3104, 0.3966, 0.4869, 0.399, 0.5021, -0.04139, 0.4023, 0.4824, 0.0378, 0.4633, 0.4654, 0.4536, 0.4671, 0.3905, 0.04575, 0.7877, 0.8158, 0.5145, 0.5653, 0.5269, 0.5567, 0.8668, 0.7654, 0.941, 0.3183, 0.5337, 0.4862, 0.5183, 0.4788, 0.8534, 0.26, 0.1849, 0.957, 0.4235, 0.576, 0.4334, 0.5905, 0.2937, 0.9661, 0.3905, 0.04575, 0.4536, 0.4671, 0.4439, 0.4686, 0.2945, 0.05172, -0.04139, 0.4023, 0.399, 0.5021, 0.4011, 0.5151, -0.03731, 0.5073, 0.8534, 0.26, 0.5183, 0.4788, 0.5063, 0.4726, 0.8027, 0.1874, 0.8668, 0.7654, 0.5269, 0.5567, 0.5353, 0.5442, 0.9453, 0.6989, 0.5019, 1.377, 0.6727, 1.36, 0.6707, 1.355, 0.5047, 1.371, 0.6727, 1.36, 0.837, 1.31, 0.8337, 1.306, 0.674, 1.354, 0.837, 1.31, 0.9884, 1.229, 0.9842, 1.226, 0.8371, 1.305, 0.9884, 1.229, 1.121, 1.12, 1.117, 1.118, 0.9878, 1.224, 1.121, 1.12, 1.23, 0.9875, 1.225, 0.9868, 1.119, 1.116, 1.23, 0.9875, 1.311, 0.8361, 1.306, 0.8365, 1.228, 0.9837, 1.311, 0.8361, 1.361, 0.6718, 1.357, 0.6724, 1.308, 0.8321, 1.361, 0.6718, 1.378, 0.501, 1.374, 0.5021, 1.357, 0.6681, 1.378, 0.501, 1.361, 0.3302, 1.357, 0.3319, 1.374, 0.498, 1.361, 0.3302, 1.311, 0.1659, 1.308, 0.1681, 1.356, 0.3278, 1.311, 0.1659, 1.23, 0.01451, 1.227, 0.01799, 1.306, 0.1652, 1.23, 0.01451, 1.121, -0.1182, 1.12, -0.1136, 1.226, 0.01535, 1.121, -0.1182, 0.9883, -0.2271, 0.988, -0.2222, 1.117, -0.1163, 0.9883, -0.2271, 0.837, -0.3079, 0.8372, -0.3032, 0.9844, -0.2246, 0.837, -0.3079, 0.6727, -0.3577, 0.6733, -0.3531, 0.833, -0.3047, 0.6727, -0.3577, 0.5019, -0.3745, 0.5046, -0.3699, 0.6707, -0.3535, 0.5019, -0.3745, 0.3311, -0.3578, 0.3359, -0.3536, 0.502, -0.37, 0.3311, -0.3578, 0.1668, -0.308, 0.1719, -0.3046, 0.3316, -0.353, 0.1668, -0.308, 0.01542, -0.2271, 0.02064, -0.2243, 0.1678, -0.303, 0.01542, -0.2271, -0.1173, -0.1182, -0.1115, -0.1163, 0.01746, -0.2222, -0.1173, -0.1182, -0.2261, 0.01453, -0.2202, 0.01549, -0.1143, -0.1135, -0.2261, 0.01453, -0.307, 0.1659, -0.3013, 0.167, -0.2227, 0.01982, -0.307, 0.1659, -0.3568, 0.3302, -0.3507, 0.3299, -0.3023, 0.1702, -0.3568, 0.3302, -0.3736, 0.501, -0.3675, 0.4988, -0.3512, 0.3327, -0.3736, 0.501, -0.3568, 0.6718, -0.3513, 0.6677, -0.3676, 0.5016, -0.3568, 0.6718, -0.307, 0.836, -0.3025, 0.8307, -0.351, 0.671, -0.307, 0.836, -0.2262, 0.9874, -0.2223, 0.9826, -0.301, 0.8354, -0.2262, 0.9874, -0.1173, 1.12, -0.1142, 1.115, -0.2201, 0.9859, -0.1173, 1.12, 0.01542, 1.229, 0.01747, 1.224, -0.1115, 1.118, 0.01542, 1.229, 0.1668, 1.31, 0.1678, 1.304, 0.02064, 1.226, 0.1668, 1.31, 0.3311, 1.36, 0.331, 1.354, 0.1713, 1.306, 0.3311, 1.36, 0.5019, 1.377, 0.5008, 1.371, 0.3348, 1.355, 0.4856, 0.9866, 0.5683, 0.9339, 0.4641, 0.515, -0.2057, 0.02785, -0.2843, 0.175, 0.01465, 0.3108, 0.06384, 0.2239, 0.9752, 1.209, 1.104, 1.103, 0.7777, 0.803, 0.7078, 0.8458, 1.104, -0.1012, 0.9752, -0.207, 0.7547, 0.1045, 0.8072, 0.1847, -0.3328, 0.6669, -0.2843, 0.8267, 0.05335, 0.686, 0.01166, 0.6013, -0.3328, 0.3348, -0.3491, 0.5009, -0.03437, 0.5063, -0.03633, 0.4018, 1.289, 0.8267, 1.337, 0.6669, 0.9848, 0.6056, 0.9461, 0.6972, 0.1764, 1.287, 0.3361, 1.336, 0.3922, 0.9765, 0.2962, 0.9659, -0.09978, 1.103, 0.02923, 1.209, 0.189, 0.9539, 0.1382, 0.8548, 1.289, 0.175, 1.21, 0.02785, 0.8564, 0.2589, 0.9519, 0.3139, 1.354, 0.5008, 1.337, 0.3348, 1.08, 0.388, 1.028, 0.506, 0.6683, 1.336, 0.828, 1.287, 0.64, 0.8883, 0.5683, 0.9339, 0.6683, -0.3342, 0.5022, -0.3505, 0.4855, 0.0281, 0.5835, 0.01856, 0.9752, -0.207, 0.828, -0.2857, 0.6937, 0.009792, 0.7547, 0.1045, -0.2843, 0.8267, -0.2057, 0.9738, 0.09438, 0.7683, 0.05335, 0.686, 0.02923, -0.207, -0.09978, -0.1012, 0.1152, 0.1338, 0.2083, 0.09021, 0.3361, -0.3342, 0.1764, -0.2857, 0.2966, 0.04887, 0.3924, 0.03894, 1.104, 1.103, 1.21, 0.9738, 0.8547, 0.7552, 0.7777, 0.803, 0.828, 1.287, 0.9752, 1.209, 0.7078, 0.8458, 0.64, 0.8883, -0.3491, 0.5009, -0.3328, 0.6669, 0.01166, 0.6013, -0.03437, 0.5063, -0.2843, 0.175, -0.3328, 0.3348, -0.03633, 0.4018, 0.01465, 0.3108, 0.5022, -0.3505, 0.3361, -0.3342, 0.3924, 0.03894, 0.4855, 0.0281, 0.02923, 1.209, 0.1764, 1.287, 0.2962, 0.9659, 0.189, 0.9539, 1.21, 0.02785, 1.104, -0.1012, 0.8072, 0.1847, 0.8564, 0.2589, 1.337, 0.3348, 1.289, 0.175, 0.9519, 0.3139, 1.08, 0.388, 1.337, 0.6669, 1.354, 0.5008, 1.028, 0.506, 0.9848, 0.6056, 0.3361, 1.336, 0.5022, 1.352, 0.4856, 0.9866, 0.3922, 0.9765, 0.5022, 1.352, 0.6683, 1.336, 0.5683, 0.9339, 0.4856, 0.9866, 1.21, 0.9738, 1.289, 0.8267, 0.9461, 0.6972, 0.8547, 0.7552, 0.828, -0.2857, 0.6683, -0.3342, 0.5835, 0.01856, 0.6937, 0.009792, -0.2057, 0.9738, -0.09978, 1.103, 0.1382, 0.8548, 0.09438, 0.7683, -0.09978, -0.1012, -0.2057, 0.02785, 0.06384, 0.2239, 0.1152, 0.1338, 0.1764, -0.2857, 0.02923, -0.207, 0.2083, 0.09021, 0.2966, 0.04887])
me_cone_001.materials.append(mat_stroh)
me_cone_001.use_remesh_preserve_volume = False
me_cone_001.use_remesh_preserve_attributes = False
me_cone_001.use_mirror_vertex_groups = False
me_cone_001.update()
me_circle_001 = bpy.data.meshes.new('Circle.001')
me_circle_001.from_pydata([(0.01681, 0.09384, -0.01001), (-0.03418, 0.07426, -0.005538), (-0.07086, 0.02857, -0.003609), (-0.07821, -0.02743, -0.001807), (-0.05174, -0.07275, -0.0002845), (0.0003774, -0.0895, -0.001046), (0.05523, -0.06972, -0.006466), (0.09022, -0.02167, -0.01282), (0.09224, 0.03546, -0.01611), (0.06436, 0.0793, -0.0145), (0.01681, 0.09384, 2.99), (-0.03418, 0.07426, 2.994), (-0.07086, 0.02857, 2.996), (-0.07821, -0.02743, 2.998), (-0.05174, -0.07275, 3.0), (0.0003774, -0.0895, 2.999), (0.05523, -0.06972, 2.994), (0.09022, -0.02167, 2.987), (0.09224, 0.03546, 2.984), (0.06436, 0.0793, 2.986), (0.06436, 0.07027, 1.485), (0.01681, 0.08571, 1.49), (0.09224, 0.02791, 1.484), (0.09022, -0.02485, 1.487), (0.05523, -0.06436, 1.494), (0.0003774, -0.07706, 1.499), (-0.05174, -0.05971, 1.5), (-0.07821, -0.01655, 1.499), (-0.07086, 0.03339, 1.497), (-0.03418, 0.07119, 1.494)], [], [(20, 21, 10, 19), (22, 20, 19, 18), (23, 22, 18, 17), (24, 23, 17, 16), (25, 24, 16, 15), (26, 25, 15, 14), (27, 26, 14, 13), (28, 27, 13, 12), (29, 28, 12, 11), (21, 29, 11, 10), (9, 0, 21, 20), (8, 9, 20, 22), (7, 8, 22, 23), (6, 7, 23, 24), (5, 6, 24, 25), (4, 5, 25, 26), (3, 4, 26, 27), (2, 3, 27, 28), (1, 2, 28, 29), (0, 1, 29, 21)])
me_circle_001.polygons.foreach_set('use_smooth', [True] * 20)
me_circle_001.materials.append(mat_wood)
me_circle_001.use_remesh_preserve_volume = False
me_circle_001.use_remesh_preserve_attributes = False
me_circle_001.use_mirror_vertex_groups = False
me_circle_001.update()

# ---- objects
ob_plane = bpy.data.objects.new('Plane', me_plane)
ob_cone_001 = bpy.data.objects.new('Cone.001', me_cone_001)
ob_circle_001 = bpy.data.objects.new('Circle.001', me_circle_001)

# ---- transforms, parenting, visibility, modifiers, constraints
ob_plane.location = (4.492, -0.3782, 4.091)
ob_plane.rotation_euler = (0.0, 0.6907, 0.0)
ob_plane.lineart.crease_threshold = 0.0
ob_cone_001.location = (-1.49e-09, 0.05153, 2.673)
ob_cone_001.rotation_euler = (-0.01666, -0.03712, 0.0)
ob_cone_001.scale = (1.0, 1.0, 0.7332)
ob_cone_001.lineart.crease_threshold = 0.0
ob_circle_001.location = (0.0, -0.05153, 0.0009933)
ob_circle_001.rotation_euler = (-0.03855, -0.0, 0.0)
ob_circle_001.lineart.crease_threshold = 0.0

# ---- collection membership
col_collection_1.objects.link(ob_plane)
col_collection_1.objects.link(ob_cone_001)
col_collection_1.objects.link(ob_circle_001)

# ---- scene / render settings (as saved in the file)
scene.frame_start = 1; scene.frame_end = 250; scene.frame_set(0)
scene.render.engine = 'CYCLES'
scene.render.resolution_percentage = 50
scene.render.dither_intensity = 0.0
scene.cycles.use_denoising = False
scene.cycles.samples = 10
scene.cycles.sampling_pattern = 'TABULATED_SOBOL'
scene.cycles.light_sampling_threshold = 0.0
scene.cycles.use_adaptive_sampling = False
scene.cycles.use_light_tree = False
scene.cycles.blur_glossy = 0.0
scene.cycles.pixel_filter_type = 'GAUSSIAN'
scene.cycles.sample_clamp_indirect = 0.0
scene.view_settings.view_transform = 'Standard'
bpy.context.view_layer.update()

# ---- added for rendering (the .blend has no active camera): camera
cam_auto = bpy.data.cameras.new('AutoCamera')
cam_auto.lens = 50.0
cam_auto.sensor_width = 36.0
cam_auto.clip_end = 1000.0
ob_auto_camera = bpy.data.objects.new('AutoCamera', cam_auto)
scene.collection.objects.link(ob_auto_camera)
ob_auto_camera.location = (10.2658, -10.1801, 9.17799)
ob_auto_camera.rotation_euler = (1.09748, -7.21219e-08, 0.694738)
scene.camera = ob_auto_camera
bpy.context.view_layer.update()
